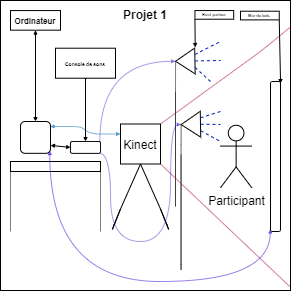

The diagram above was exported from draw.io. Its source (the exported page's mxGraphModel, read from the mxfile embedded in the PNG):
<mxGraphModel dx="3211" dy="932" grid="1" gridSize="10" guides="1" tooltips="1" connect="1" arrows="1" fold="1" page="1" pageScale="1" pageWidth="827" pageHeight="1169" math="0" shadow="0">
  <root>
    <mxCell id="0" />
    <mxCell id="1" parent="0" />
    <mxCell id="2" value="" style="whiteSpace=wrap;html=1;aspect=fixed;fillColor=#FFFFFF;" vertex="1" parent="1">
      <mxGeometry x="-570" y="439" width="290" height="290" as="geometry" />
    </mxCell>
    <mxCell id="3" value="Projet 1" style="text;html=1;strokeColor=none;fillColor=none;align=center;verticalAlign=middle;whiteSpace=wrap;rounded=0;fontColor=#000000;fontStyle=1" vertex="1" parent="1">
      <mxGeometry x="-454.94" y="438.68" width="60" height="30" as="geometry" />
    </mxCell>
    <mxCell id="4" value="" style="whiteSpace=wrap;html=1;aspect=fixed;fillColor=#FFFFFF;strokeColor=#000000;" vertex="1" parent="1">
      <mxGeometry x="-450" y="562.5" width="40" height="40" as="geometry" />
    </mxCell>
    <mxCell id="5" value="&lt;font color=&quot;#000000&quot;&gt;Kinect&lt;/font&gt;" style="text;html=1;strokeColor=none;fillColor=none;align=center;verticalAlign=middle;whiteSpace=wrap;rounded=0;" vertex="1" parent="1">
      <mxGeometry x="-444.83" y="577" width="29.66" height="14.83" as="geometry" />
    </mxCell>
    <mxCell id="6" value="" style="endArrow=none;html=1;entryX=0.5;entryY=1;entryDx=0;entryDy=0;strokeColor=#000000;" edge="1" parent="1" target="4">
      <mxGeometry width="50" height="50" relative="1" as="geometry">
        <mxPoint x="-450" y="647.5" as="sourcePoint" />
        <mxPoint x="-260" y="597.5" as="targetPoint" />
        <Array as="points">
          <mxPoint x="-460" y="672.5" />
          <mxPoint x="-450" y="647.5" />
        </Array>
      </mxGeometry>
    </mxCell>
    <mxCell id="7" value="" style="endArrow=none;html=1;strokeColor=#000000;entryX=0.5;entryY=1;entryDx=0;entryDy=0;" edge="1" parent="1" target="4">
      <mxGeometry width="50" height="50" relative="1" as="geometry">
        <mxPoint x="-410" y="647.5" as="sourcePoint" />
        <mxPoint x="-430" y="607.5" as="targetPoint" />
        <Array as="points">
          <mxPoint x="-400" y="672.5" />
          <mxPoint x="-410" y="647.5" />
        </Array>
      </mxGeometry>
    </mxCell>
    <mxCell id="8" value="" style="rounded=1;whiteSpace=wrap;html=1;strokeColor=#000000;fillColor=#FFFFFF;rotation=-90;" vertex="1" parent="1">
      <mxGeometry x="-370" y="590" width="150" height="10" as="geometry" />
    </mxCell>
    <mxCell id="9" value="&lt;font color=&quot;#000000&quot;&gt;Participant&lt;/font&gt;" style="shape=umlActor;verticalLabelPosition=bottom;verticalAlign=top;html=1;outlineConnect=0;strokeColor=#000000;fillColor=#FFFFFF;" vertex="1" parent="1">
      <mxGeometry x="-350" y="563.75" width="31.25" height="62.5" as="geometry" />
    </mxCell>
    <mxCell id="10" value="" style="triangle;whiteSpace=wrap;html=1;strokeColor=#000000;fillColor=#FFFFFF;rotation=-181;" vertex="1" parent="1">
      <mxGeometry x="-394.94" y="486.71" width="19.38" height="25.83" as="geometry" />
    </mxCell>
    <mxCell id="11" value="" style="endArrow=none;html=1;strokeColor=#000000;entryX=1;entryY=0.5;entryDx=0;entryDy=0;strokeWidth=1;opacity=50;" edge="1" parent="1" target="10">
      <mxGeometry width="50" height="50" relative="1" as="geometry">
        <mxPoint x="-395" y="530" as="sourcePoint" />
        <mxPoint x="-280" y="580" as="targetPoint" />
        <Array as="points">
          <mxPoint x="-395" y="650" />
          <mxPoint x="-395" y="530" />
        </Array>
      </mxGeometry>
    </mxCell>
    <mxCell id="12" value="" style="triangle;whiteSpace=wrap;html=1;strokeColor=#000000;fillColor=#FFFFFF;rotation=-181;" vertex="1" parent="1">
      <mxGeometry x="-389.38" y="550" width="19.38" height="25.83" as="geometry" />
    </mxCell>
    <mxCell id="13" value="" style="endArrow=none;html=1;strokeColor=#000000;entryX=1;entryY=0.5;entryDx=0;entryDy=0;strokeWidth=1;opacity=60;" edge="1" parent="1" target="12">
      <mxGeometry width="50" height="50" relative="1" as="geometry">
        <mxPoint x="-389.44000000000005" y="593.29" as="sourcePoint" />
        <mxPoint x="-274.44" y="643.29" as="targetPoint" />
        <Array as="points">
          <mxPoint x="-389.44" y="713.29" />
          <mxPoint x="-389.44" y="593.29" />
        </Array>
      </mxGeometry>
    </mxCell>
    <mxCell id="14" value="" style="rounded=0;whiteSpace=wrap;html=1;strokeColor=#000000;fontColor=#000000;fillColor=#FFFFFF;rotation=0;" vertex="1" parent="1">
      <mxGeometry x="-560" y="600" width="90" height="10" as="geometry" />
    </mxCell>
    <mxCell id="15" value="" style="rounded=1;whiteSpace=wrap;html=1;strokeColor=#000000;fontColor=#000000;fillColor=#FFFFFF;" vertex="1" parent="1">
      <mxGeometry x="-550" y="560" width="30" height="31.83" as="geometry" />
    </mxCell>
    <mxCell id="16" style="edgeStyle=orthogonalEdgeStyle;html=1;exitX=0.978;exitY=0.019;exitDx=0;exitDy=0;entryX=1;entryY=0.5;entryDx=0;entryDy=0;strokeColor=#3700CC;strokeWidth=1;fontSize=5;fontColor=#FFFFFF;startSize=2;endSize=2;opacity=40;curved=1;exitPerimeter=0;fillColor=#6a00ff;" edge="1" parent="1" source="18" target="10">
      <mxGeometry relative="1" as="geometry" />
    </mxCell>
    <mxCell id="17" style="edgeStyle=orthogonalEdgeStyle;curved=1;html=1;exitX=0.955;exitY=1.001;exitDx=0;exitDy=0;entryX=1;entryY=0.5;entryDx=0;entryDy=0;strokeColor=#3700CC;strokeWidth=1;fontSize=5;fontColor=#FFFFFF;startSize=2;endSize=2;opacity=40;fillColor=#6a00ff;exitPerimeter=0;" edge="1" parent="1" source="18" target="12">
      <mxGeometry relative="1" as="geometry">
        <Array as="points">
          <mxPoint x="-460" y="592" />
          <mxPoint x="-460" y="680" />
          <mxPoint x="-400" y="680" />
          <mxPoint x="-400" y="563" />
        </Array>
      </mxGeometry>
    </mxCell>
    <mxCell id="18" value="" style="rounded=1;whiteSpace=wrap;html=1;strokeColor=#000000;fontColor=#000000;fillColor=#FFFFFF;" vertex="1" parent="1">
      <mxGeometry x="-500" y="580" width="30" height="11.83" as="geometry" />
    </mxCell>
    <mxCell id="19" value="" style="endArrow=none;html=1;strokeColor=#000000;strokeWidth=1;fontColor=#000000;opacity=50;entryX=0;entryY=1;entryDx=0;entryDy=0;" edge="1" parent="1" target="14">
      <mxGeometry width="50" height="50" relative="1" as="geometry">
        <mxPoint x="-560" y="670" as="sourcePoint" />
        <mxPoint x="-310" y="550" as="targetPoint" />
        <Array as="points">
          <mxPoint x="-560" y="670" />
        </Array>
      </mxGeometry>
    </mxCell>
    <mxCell id="20" value="" style="endArrow=none;html=1;strokeColor=#000000;strokeWidth=1;fontColor=#000000;opacity=50;entryX=1;entryY=1;entryDx=0;entryDy=0;" edge="1" parent="1" target="14">
      <mxGeometry width="50" height="50" relative="1" as="geometry">
        <mxPoint x="-470" y="670" as="sourcePoint" />
        <mxPoint x="-550.0000000000001" y="620" as="targetPoint" />
        <Array as="points">
          <mxPoint x="-470" y="670" />
        </Array>
      </mxGeometry>
    </mxCell>
    <mxCell id="21" value="" style="endArrow=none;html=1;strokeColor=#A50040;strokeWidth=1;fontColor=#000000;opacity=50;entryX=1;entryY=0;entryDx=0;entryDy=0;fillColor=#d80073;" edge="1" parent="1" source="2" target="4">
      <mxGeometry width="50" height="50" relative="1" as="geometry">
        <mxPoint x="-360" y="600" as="sourcePoint" />
        <mxPoint x="-310" y="550" as="targetPoint" />
        <Array as="points">
          <mxPoint x="-310" y="490" />
        </Array>
      </mxGeometry>
    </mxCell>
    <mxCell id="22" value="" style="endArrow=none;html=1;strokeColor=#A50040;strokeWidth=1;fontColor=#000000;opacity=50;entryX=1;entryY=1;entryDx=0;entryDy=0;fillColor=#d80073;exitX=0.997;exitY=0.986;exitDx=0;exitDy=0;exitPerimeter=0;" edge="1" parent="1" source="2" target="4">
      <mxGeometry width="50" height="50" relative="1" as="geometry">
        <mxPoint x="-270.0000000000002" y="475.4782608695655" as="sourcePoint" />
        <mxPoint x="-400" y="572.5" as="targetPoint" />
        <Array as="points" />
      </mxGeometry>
    </mxCell>
    <mxCell id="23" value="" style="endArrow=none;dashed=1;html=1;strokeColor=#001DBC;strokeWidth=1;fontColor=#000000;exitX=0;exitY=0.75;exitDx=0;exitDy=0;fillColor=#0050ef;" edge="1" parent="1" source="10">
      <mxGeometry width="50" height="50" relative="1" as="geometry">
        <mxPoint x="-360" y="600" as="sourcePoint" />
        <mxPoint x="-350" y="480" as="targetPoint" />
        <Array as="points" />
      </mxGeometry>
    </mxCell>
    <mxCell id="24" value="" style="endArrow=none;dashed=1;html=1;strokeColor=#001DBC;strokeWidth=1;fontColor=#000000;exitX=0;exitY=0.5;exitDx=0;exitDy=0;fillColor=#0050ef;" edge="1" parent="1" source="10">
      <mxGeometry width="50" height="50" relative="1" as="geometry">
        <mxPoint x="-365.67417474850356" y="502.9993696901503" as="sourcePoint" />
        <mxPoint x="-350" y="499" as="targetPoint" />
        <Array as="points" />
      </mxGeometry>
    </mxCell>
    <mxCell id="25" value="" style="endArrow=none;dashed=1;html=1;strokeColor=#001DBC;strokeWidth=1;fontColor=#000000;exitX=0;exitY=0.25;exitDx=0;exitDy=0;fillColor=#0050ef;" edge="1" parent="1" source="10">
      <mxGeometry width="50" height="50" relative="1" as="geometry">
        <mxPoint x="-365.56147583393465" y="509.4558861816229" as="sourcePoint" />
        <mxPoint x="-360" y="520" as="targetPoint" />
        <Array as="points">
          <mxPoint x="-360" y="520" />
        </Array>
      </mxGeometry>
    </mxCell>
    <mxCell id="26" value="" style="endArrow=none;dashed=1;html=1;strokeColor=#001DBC;strokeWidth=1;fontColor=#000000;exitX=0;exitY=0.75;exitDx=0;exitDy=0;fillColor=#0050ef;" edge="1" parent="1" source="12">
      <mxGeometry width="50" height="50" relative="1" as="geometry">
        <mxPoint x="-365.67417474850356" y="502.9993696901503" as="sourcePoint" />
        <mxPoint x="-350" y="550" as="targetPoint" />
        <Array as="points" />
      </mxGeometry>
    </mxCell>
    <mxCell id="27" value="" style="endArrow=none;dashed=1;html=1;strokeColor=#001DBC;strokeWidth=1;fontColor=#000000;fillColor=#0050ef;exitX=0;exitY=0.5;exitDx=0;exitDy=0;" edge="1" parent="1" source="12">
      <mxGeometry width="50" height="50" relative="1" as="geometry">
        <mxPoint x="-370" y="566" as="sourcePoint" />
        <mxPoint x="-350" y="563" as="targetPoint" />
        <Array as="points" />
      </mxGeometry>
    </mxCell>
    <mxCell id="28" value="" style="endArrow=none;dashed=1;html=1;strokeColor=#001DBC;strokeWidth=1;fontColor=#000000;fillColor=#0050ef;exitX=0;exitY=0.25;exitDx=0;exitDy=0;" edge="1" parent="1" source="12">
      <mxGeometry width="50" height="50" relative="1" as="geometry">
        <mxPoint x="-360.0014758339345" y="572.7458861816227" as="sourcePoint" />
        <mxPoint x="-350" y="580" as="targetPoint" />
        <Array as="points" />
      </mxGeometry>
    </mxCell>
    <mxCell id="29" value="" style="rounded=0;whiteSpace=wrap;html=1;strokeColor=#000000;fontColor=#000000;fillColor=#FFFFFF;" vertex="1" parent="1">
      <mxGeometry x="-560" y="449.05" width="50" height="19.63" as="geometry" />
    </mxCell>
    <mxCell id="30" value="&lt;font style=&quot;font-size: 8px;&quot;&gt;&lt;b style=&quot;&quot;&gt;Ordinateur&lt;/b&gt;&lt;/font&gt;" style="text;html=1;strokeColor=none;fillColor=none;align=center;verticalAlign=middle;whiteSpace=wrap;rounded=0;fontColor=#000000;" vertex="1" parent="1">
      <mxGeometry x="-550" y="450" width="30" height="17.73" as="geometry" />
    </mxCell>
    <mxCell id="31" value="" style="endArrow=classic;startArrow=classic;html=1;strokeColor=#000000;strokeWidth=1;fontSize=8;fontColor=#000000;curved=1;startSize=2;endSize=2;exitX=0.5;exitY=0;exitDx=0;exitDy=0;entryX=0.5;entryY=1;entryDx=0;entryDy=0;" edge="1" parent="1" source="15" target="29">
      <mxGeometry width="50" height="50" relative="1" as="geometry">
        <mxPoint x="-520" y="575.83" as="sourcePoint" />
        <mxPoint x="-535" y="520" as="targetPoint" />
      </mxGeometry>
    </mxCell>
    <mxCell id="32" value="" style="rounded=0;whiteSpace=wrap;html=1;strokeColor=#000000;fontColor=#000000;fillColor=#2200FF;" vertex="1" parent="1">
      <mxGeometry x="-510" y="492.91" width="50" height="19.63" as="geometry" />
    </mxCell>
    <mxCell id="33" value="" style="endArrow=classic;startArrow=classic;html=1;strokeColor=#000000;strokeWidth=1;fontSize=8;fontColor=#000000;startSize=2;endSize=2;curved=1;entryX=0.5;entryY=1;entryDx=0;entryDy=0;exitX=0.5;exitY=0;exitDx=0;exitDy=0;" edge="1" parent="1" source="18" target="32">
      <mxGeometry width="50" height="50" relative="1" as="geometry">
        <mxPoint x="-430" y="590" as="sourcePoint" />
        <mxPoint x="-380" y="540" as="targetPoint" />
      </mxGeometry>
    </mxCell>
    <mxCell id="34" value="&lt;font style=&quot;font-size: 5px;&quot;&gt;&lt;b style=&quot;&quot;&gt;Console de sons&lt;/b&gt;&lt;/font&gt;" style="text;html=1;strokeColor=#000000;fillColor=#FFFFFF;align=center;verticalAlign=middle;whiteSpace=wrap;rounded=0;fontSize=8;fontColor=#000000;" vertex="1" parent="1">
      <mxGeometry x="-515" y="486.71000000000004" width="60" height="30" as="geometry" />
    </mxCell>
    <mxCell id="35" value="" style="endArrow=classic;startArrow=classic;html=1;strokeColor=#000000;strokeWidth=1;fontSize=5;fontColor=#FFFFFF;startSize=2;endSize=2;entryX=1;entryY=0.75;entryDx=0;entryDy=0;exitX=0;exitY=0.5;exitDx=0;exitDy=0;" edge="1" parent="1" source="18" target="15">
      <mxGeometry width="50" height="50" relative="1" as="geometry">
        <mxPoint x="-460" y="600" as="sourcePoint" />
        <mxPoint x="-410" y="550" as="targetPoint" />
      </mxGeometry>
    </mxCell>
    <mxCell id="36" value="" style="endArrow=classic;startArrow=classic;html=1;strokeColor=#3700CC;strokeWidth=1;fontSize=5;fontColor=#FFFFFF;startSize=2;endSize=2;opacity=50;curved=1;jumpSize=6;entryX=0.015;entryY=-0.027;entryDx=0;entryDy=0;exitX=0.977;exitY=0.92;exitDx=0;exitDy=0;edgeStyle=orthogonalEdgeStyle;entryPerimeter=0;exitPerimeter=0;fillColor=#6a00ff;" edge="1" parent="1" source="15" target="8">
      <mxGeometry width="50" height="50" relative="1" as="geometry">
        <mxPoint x="-450" y="640" as="sourcePoint" />
        <mxPoint x="-400" y="590" as="targetPoint" />
        <Array as="points">
          <mxPoint x="-521" y="720" />
          <mxPoint x="-300" y="720" />
        </Array>
      </mxGeometry>
    </mxCell>
    <mxCell id="37" value="" style="endArrow=classic;startArrow=classic;html=1;strokeColor=#006EAF;strokeWidth=1;fontSize=5;fontColor=#FFFFFF;startSize=2;endSize=2;opacity=50;jumpSize=6;entryX=0.989;entryY=0.157;entryDx=0;entryDy=0;entryPerimeter=0;exitX=0;exitY=0.25;exitDx=0;exitDy=0;fillColor=#1ba1e2;edgeStyle=entityRelationEdgeStyle;" edge="1" parent="1" source="4" target="15">
      <mxGeometry width="50" height="50" relative="1" as="geometry">
        <mxPoint x="-400" y="600" as="sourcePoint" />
        <mxPoint x="-350" y="550" as="targetPoint" />
      </mxGeometry>
    </mxCell>
    <mxCell id="38" style="edgeStyle=none;jumpSize=6;html=1;exitX=0;exitY=1;exitDx=0;exitDy=0;entryX=-0.025;entryY=1.025;entryDx=0;entryDy=0;entryPerimeter=0;strokeColor=#000000;strokeWidth=1;fontSize=4;fontColor=#000000;startSize=2;endSize=2;" edge="1" parent="1" source="39" target="10">
      <mxGeometry relative="1" as="geometry" />
    </mxCell>
    <mxCell id="39" value="" style="rounded=0;whiteSpace=wrap;html=1;labelBackgroundColor=#FFFFFF;strokeColor=#000000;fontSize=4;fontColor=#000000;fillColor=#FFFFFF;align=center;" vertex="1" parent="1">
      <mxGeometry x="-375.56" y="449.05" width="38.75" height="8.68" as="geometry" />
    </mxCell>
    <mxCell id="40" value="&lt;b&gt;Haut-parleur&lt;/b&gt;" style="text;html=1;strokeColor=none;fillColor=none;align=center;verticalAlign=middle;whiteSpace=wrap;rounded=0;labelBackgroundColor=#FFFFFF;fontSize=4;fontColor=#000000;" vertex="1" parent="1">
      <mxGeometry x="-369.27" y="449.05" width="26.18" height="10" as="geometry" />
    </mxCell>
    <mxCell id="41" style="edgeStyle=none;jumpSize=6;html=1;exitX=1;exitY=1;exitDx=0;exitDy=0;entryX=0.987;entryY=1.007;entryDx=0;entryDy=0;entryPerimeter=0;strokeColor=#000000;strokeWidth=1;fontSize=4;fontColor=#000000;startSize=2;endSize=2;" edge="1" parent="1" source="42" target="8">
      <mxGeometry relative="1" as="geometry" />
    </mxCell>
    <mxCell id="42" value="" style="rounded=0;whiteSpace=wrap;html=1;labelBackgroundColor=#FFFFFF;strokeColor=#000000;fontSize=4;fontColor=#000000;fillColor=#FFFFFF;align=center;" vertex="1" parent="1">
      <mxGeometry x="-330" y="449.71000000000004" width="38.75" height="8.68" as="geometry" />
    </mxCell>
    <mxCell id="43" value="&lt;b&gt;Mur de leds&lt;/b&gt;" style="text;html=1;strokeColor=none;fillColor=none;align=center;verticalAlign=middle;whiteSpace=wrap;rounded=0;labelBackgroundColor=#FFFFFF;fontSize=4;fontColor=#000000;" vertex="1" parent="1">
      <mxGeometry x="-323.71" y="449.71000000000004" width="26.18" height="10" as="geometry" />
    </mxCell>
  </root>
</mxGraphModel>